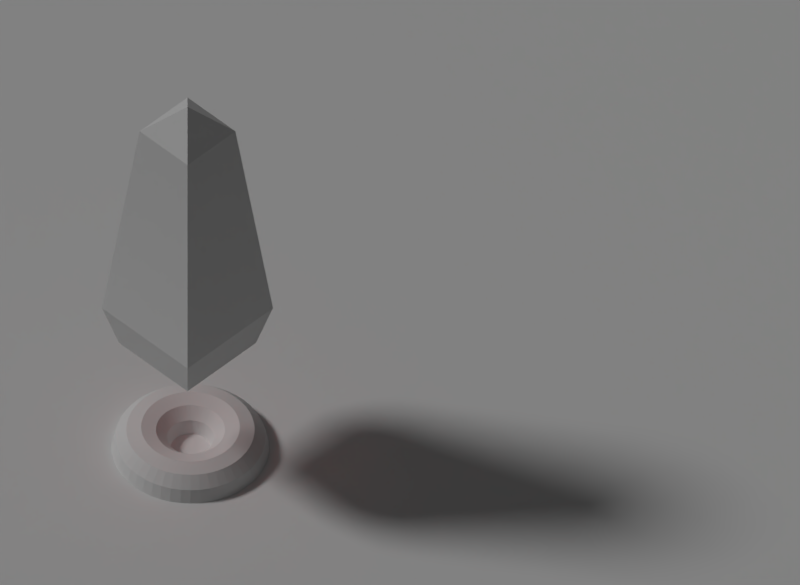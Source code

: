 # Source: obelisk.blend  (saved by Blender 2.78.0; exported with 4.5.12 LTS)
import bpy
from mathutils import Matrix  # noqa: F401  (used for matrix-valued properties, if any)

bpy.ops.wm.read_factory_settings(use_empty=True)
scene = bpy.context.scene
scene.name = 'Scene'

# ---- collections
col_collection_1 = bpy.data.collections.new('Collection 1'); scene.collection.children.link(col_collection_1)

# ---- materials (node trees are filled in below, after node groups)
mat_material_001 = bpy.data.materials.new('Material.001')
mat_material_001.alpha_threshold = 0.0
mat_material_001.use_transparent_shadow = False
mat_material_001.roughness = 0.5

# ---- material node trees

# ---- world
world_world = bpy.data.worlds.new('World'); scene.world = world_world
world_world.color = (0.05088, 0.05088, 0.05088)
world_world.use_sun_shadow = False
world_world.sun_shadow_jitter_overblur = 0.0
world_world.cycles.sampling_method = 'MANUAL'

# ---- cameras
cam_camera = bpy.data.cameras.new('Camera')
cam_camera.type = 'ORTHO'
cam_camera.clip_end = 100.0
cam_camera.lens = 35.0
cam_camera.sensor_width = 32.0
cam_camera.sensor_height = 18.0
cam_camera.ortho_scale = 8.1
cam_camera.dof.focus_distance = 0.0
cam_camera.dof.aperture_fstop = 128.0

# ---- lights
light_sun = bpy.data.lights.new('Sun', 'SUN')
light_sun.transmission_factor = 0.0
light_sun.angle = 0.1993
light_sun.energy = 1.0
light_sun.shadow_buffer_clip_start = 0.5
light_sun.shadow_soft_size = 0.1
light_sun.shadow_cascade_max_distance = 1000.0
light_spot = bpy.data.lights.new('Spot', 'SPOT')
light_spot.color = (1.0, 0.001919, 0.0)
light_spot.transmission_factor = 0.0
light_spot.energy = 100.0
light_spot.shadow_buffer_clip_start = 0.5
light_spot.shadow_soft_size = 0.1
light_spot.shadow_maximum_resolution = 0.006
light_spot.use_absolute_resolution = True

# ---- meshes
me_plane = bpy.data.meshes.new('Plane')
me_plane.from_pydata([(-1.0, -1.0, 0.0), (1.0, -1.0, 0.0), (-1.0, 1.0, 0.0), (1.0, 1.0, 0.0)], [], [(0, 1, 3, 2)])
me_plane.materials.append(mat_material_001)
me_plane.use_remesh_preserve_volume = False
me_plane.use_remesh_preserve_attributes = False
me_plane.use_mirror_vertex_groups = False
me_plane.update()
me_torus = bpy.data.meshes.new('Torus')
me_torus.from_pydata([(0.8, 0.0, 0.0), (0.7598, 0.0, 0.15), (0.65, 0.0, 0.2598), (0.5, 0.0, 0.3), (0.35, 0.0, 0.2598), (0.2402, 0.0, 0.15), (0.2, 0.0, 3.674e-17), (0.7932, 0.1044, 0.0), (0.7533, 0.09917, 0.15), (0.6444, 0.08484, 0.2598), (0.4957, 0.06526, 0.3), (0.347, 0.04568, 0.2598), (0.2381, 0.03135, 0.15), (0.1983, 0.02611, 3.674e-17), (0.7727, 0.2071, 0.0), (0.7339, 0.1967, 0.15), (0.6279, 0.1682, 0.2598), (0.483, 0.1294, 0.3), (0.3381, 0.09059, 0.2598), (0.232, 0.06217, 0.15), (0.1932, 0.05176, 3.674e-17), (0.7391, 0.3061, 0.0), (0.702, 0.2908, 0.15), (0.6005, 0.2487, 0.2598), (0.4619, 0.1913, 0.3), (0.3234, 0.1339, 0.2598), (0.2219, 0.09192, 0.15), (0.1848, 0.07654, 3.674e-17), (0.6928, 0.4, 0.0), (0.658, 0.3799, 0.15), (0.5629, 0.325, 0.2598), (0.433, 0.25, 0.3), (0.3031, 0.175, 0.2598), (0.208, 0.1201, 0.15), (0.1732, 0.1, 3.674e-17), (0.6347, 0.487, 0.0), (0.6028, 0.4625, 0.15), (0.5157, 0.3957, 0.2598), (0.3967, 0.3044, 0.3), (0.2777, 0.2131, 0.2598), (0.1906, 0.1462, 0.15), (0.1587, 0.1218, 3.674e-17), (0.5657, 0.5657, 0.0), (0.5373, 0.5373, 0.15), (0.4596, 0.4596, 0.2598), (0.3536, 0.3536, 0.3), (0.2475, 0.2475, 0.2598), (0.1698, 0.1698, 0.15), (0.1414, 0.1414, 3.674e-17), (0.487, 0.6347, 0.0), (0.4625, 0.6028, 0.15), (0.3957, 0.5157, 0.2598), (0.3044, 0.3967, 0.3), (0.2131, 0.2777, 0.2598), (0.1462, 0.1906, 0.15), (0.1218, 0.1587, 3.674e-17), (0.4, 0.6928, 0.0), (0.3799, 0.658, 0.15), (0.325, 0.5629, 0.2598), (0.25, 0.433, 0.3), (0.175, 0.3031, 0.2598), (0.1201, 0.208, 0.15), (0.1, 0.1732, 3.674e-17), (0.3061, 0.7391, 0.0), (0.2908, 0.702, 0.15), (0.2487, 0.6005, 0.2598), (0.1913, 0.4619, 0.3), (0.1339, 0.3234, 0.2598), (0.09192, 0.2219, 0.15), (0.07654, 0.1848, 3.674e-17), (0.2071, 0.7727, 0.0), (0.1967, 0.7339, 0.15), (0.1682, 0.6279, 0.2598), (0.1294, 0.483, 0.3), (0.09059, 0.3381, 0.2598), (0.06217, 0.232, 0.15), (0.05176, 0.1932, 3.674e-17), (0.1044, 0.7932, 0.0), (0.09917, 0.7533, 0.15), (0.08484, 0.6444, 0.2598), (0.06526, 0.4957, 0.3), (0.04568, 0.347, 0.2598), (0.03135, 0.2381, 0.15), (0.02611, 0.1983, 3.674e-17), (2.98e-08, 0.8, 0.0), (8.941e-08, 0.7598, 0.15), (8.941e-08, 0.65, 0.2598), (4.47e-08, 0.5, 0.3), (1.49e-08, 0.35, 0.2598), (2.235e-08, 0.2402, 0.15), (1.49e-08, 0.2, 3.674e-17), (-0.1044, 0.7932, 0.0), (-0.09917, 0.7533, 0.15), (-0.08484, 0.6444, 0.2598), (-0.06526, 0.4957, 0.3), (-0.04568, 0.347, 0.2598), (-0.03135, 0.2381, 0.15), (-0.02611, 0.1983, 3.674e-17), (-0.2071, 0.7727, 0.0), (-0.1967, 0.7339, 0.15), (-0.1682, 0.6279, 0.2598), (-0.1294, 0.483, 0.3), (-0.09059, 0.3381, 0.2598), (-0.06217, 0.232, 0.15), (-0.05176, 0.1932, 3.674e-17), (-0.3061, 0.7391, 0.0), (-0.2908, 0.702, 0.15), (-0.2487, 0.6005, 0.2598), (-0.1913, 0.4619, 0.3), (-0.1339, 0.3234, 0.2598), (-0.09192, 0.2219, 0.15), (-0.07654, 0.1848, 3.674e-17), (-0.4, 0.6928, 0.0), (-0.3799, 0.658, 0.15), (-0.325, 0.5629, 0.2598), (-0.25, 0.433, 0.3), (-0.175, 0.3031, 0.2598), (-0.1201, 0.208, 0.15), (-0.1, 0.1732, 3.674e-17), (-0.487, 0.6347, 0.0), (-0.4625, 0.6028, 0.15), (-0.3957, 0.5157, 0.2598), (-0.3044, 0.3967, 0.3), (-0.2131, 0.2777, 0.2598), (-0.1462, 0.1906, 0.15), (-0.1218, 0.1587, 3.674e-17), (-0.5657, 0.5657, 0.0), (-0.5373, 0.5373, 0.15), (-0.4596, 0.4596, 0.2598), (-0.3536, 0.3536, 0.3), (-0.2475, 0.2475, 0.2598), (-0.1698, 0.1698, 0.15), (-0.1414, 0.1414, 3.674e-17), (-0.6347, 0.487, 0.0), (-0.6028, 0.4625, 0.15), (-0.5157, 0.3957, 0.2598), (-0.3967, 0.3044, 0.3), (-0.2777, 0.2131, 0.2598), (-0.1906, 0.1462, 0.15), (-0.1587, 0.1218, 3.674e-17), (-0.6928, 0.4, 0.0), (-0.658, 0.3799, 0.15), (-0.5629, 0.325, 0.2598), (-0.433, 0.25, 0.3), (-0.3031, 0.175, 0.2598), (-0.208, 0.1201, 0.15), (-0.1732, 0.1, 3.674e-17), (-0.7391, 0.3061, 0.0), (-0.702, 0.2908, 0.15), (-0.6005, 0.2487, 0.2598), (-0.4619, 0.1913, 0.3), (-0.3234, 0.1339, 0.2598), (-0.2219, 0.09192, 0.15), (-0.1848, 0.07654, 3.674e-17), (-0.7727, 0.2071, 0.0), (-0.7339, 0.1967, 0.15), (-0.6279, 0.1682, 0.2598), (-0.483, 0.1294, 0.3), (-0.3381, 0.09059, 0.2598), (-0.232, 0.06217, 0.15), (-0.1932, 0.05176, 3.674e-17), (-0.7932, 0.1044, 0.0), (-0.7533, 0.09917, 0.15), (-0.6444, 0.08484, 0.2598), (-0.4957, 0.06526, 0.3), (-0.347, 0.04568, 0.2598), (-0.2381, 0.03135, 0.15), (-0.1983, 0.02611, 3.674e-17), (-0.8, 6.994e-08, 0.0), (-0.7598, 6.642e-08, 0.15), (-0.65, 5.682e-08, 0.2598), (-0.5, 4.371e-08, 0.3), (-0.35, 3.06e-08, 0.2598), (-0.2402, 2.1e-08, 0.15), (-0.2, 1.748e-08, 3.674e-17), (-0.7932, -0.1044, 0.0), (-0.7533, -0.09917, 0.15), (-0.6444, -0.08484, 0.2598), (-0.4957, -0.06526, 0.3), (-0.347, -0.04568, 0.2598), (-0.2381, -0.03135, 0.15), (-0.1983, -0.02611, 3.674e-17), (-0.7727, -0.2071, 0.0), (-0.7339, -0.1967, 0.15), (-0.6279, -0.1682, 0.2598), (-0.483, -0.1294, 0.3), (-0.3381, -0.09059, 0.2598), (-0.232, -0.06217, 0.15), (-0.1932, -0.05176, 3.674e-17), (-0.7391, -0.3061, 0.0), (-0.702, -0.2908, 0.15), (-0.6005, -0.2487, 0.2598), (-0.4619, -0.1913, 0.3), (-0.3234, -0.1339, 0.2598), (-0.2219, -0.09192, 0.15), (-0.1848, -0.07654, 3.674e-17), (-0.6928, -0.4, 0.0), (-0.658, -0.3799, 0.15), (-0.5629, -0.325, 0.2598), (-0.433, -0.25, 0.3), (-0.3031, -0.175, 0.2598), (-0.208, -0.1201, 0.15), (-0.1732, -0.1, 3.674e-17), (-0.6347, -0.487, 0.0), (-0.6028, -0.4625, 0.15), (-0.5157, -0.3957, 0.2598), (-0.3967, -0.3044, 0.3), (-0.2777, -0.2131, 0.2598), (-0.1906, -0.1462, 0.15), (-0.1587, -0.1218, 3.674e-17), (-0.5657, -0.5657, 0.0), (-0.5373, -0.5373, 0.15), (-0.4596, -0.4596, 0.2598), (-0.3536, -0.3536, 0.3), (-0.2475, -0.2475, 0.2598), (-0.1698, -0.1698, 0.15), (-0.1414, -0.1414, 3.674e-17), (-0.487, -0.6347, 0.0), (-0.4625, -0.6028, 0.15), (-0.3957, -0.5157, 0.2598), (-0.3044, -0.3967, 0.3), (-0.2131, -0.2777, 0.2598), (-0.1462, -0.1906, 0.15), (-0.1218, -0.1587, 3.674e-17), (-0.4, -0.6928, 0.0), (-0.3799, -0.658, 0.15), (-0.325, -0.5629, 0.2598), (-0.25, -0.433, 0.3), (-0.175, -0.3031, 0.2598), (-0.1201, -0.208, 0.15), (-0.1, -0.1732, 3.674e-17), (-0.3061, -0.7391, 0.0), (-0.2908, -0.702, 0.15), (-0.2487, -0.6005, 0.2598), (-0.1913, -0.4619, 0.3), (-0.1339, -0.3234, 0.2598), (-0.09192, -0.2219, 0.15), (-0.07654, -0.1848, 3.674e-17), (-0.2071, -0.7727, 0.0), (-0.1967, -0.7339, 0.15), (-0.1682, -0.6279, 0.2598), (-0.1294, -0.483, 0.3), (-0.09059, -0.3381, 0.2598), (-0.06217, -0.232, 0.15), (-0.05176, -0.1932, 3.674e-17), (-0.1044, -0.7932, 0.0), (-0.09918, -0.7533, 0.15), (-0.08484, -0.6444, 0.2598), (-0.06526, -0.4957, 0.3), (-0.04568, -0.347, 0.2598), (-0.03135, -0.2381, 0.15), (-0.02611, -0.1983, 3.674e-17), (2.98e-08, -0.8, 0.0), (8.941e-08, -0.7598, 0.15), (8.941e-08, -0.65, 0.2598), (4.47e-08, -0.5, 0.3), (1.49e-08, -0.35, 0.2598), (2.235e-08, -0.2402, 0.15), (1.49e-08, -0.2, 3.674e-17), (0.1044, -0.7932, 0.0), (0.09917, -0.7533, 0.15), (0.08484, -0.6444, 0.2598), (0.06526, -0.4957, 0.3), (0.04568, -0.347, 0.2598), (0.03135, -0.2381, 0.15), (0.02611, -0.1983, 3.674e-17), (0.2071, -0.7727, 0.0), (0.1967, -0.7339, 0.15), (0.1682, -0.6279, 0.2598), (0.1294, -0.483, 0.3), (0.09059, -0.3381, 0.2598), (0.06217, -0.232, 0.15), (0.05176, -0.1932, 3.674e-17), (0.3061, -0.7391, 0.0), (0.2908, -0.702, 0.15), (0.2487, -0.6005, 0.2598), (0.1913, -0.4619, 0.3), (0.1339, -0.3234, 0.2598), (0.09192, -0.2219, 0.15), (0.07654, -0.1848, 3.674e-17), (0.4, -0.6928, 0.0), (0.3799, -0.658, 0.15), (0.325, -0.5629, 0.2598), (0.25, -0.433, 0.3), (0.175, -0.3031, 0.2598), (0.1201, -0.208, 0.15), (0.1, -0.1732, 3.674e-17), (0.487, -0.6347, 0.0), (0.4625, -0.6028, 0.15), (0.3957, -0.5157, 0.2598), (0.3044, -0.3967, 0.3), (0.2131, -0.2777, 0.2598), (0.1462, -0.1906, 0.15), (0.1218, -0.1587, 3.674e-17), (0.5657, -0.5657, 0.0), (0.5373, -0.5373, 0.15), (0.4596, -0.4596, 0.2598), (0.3536, -0.3536, 0.3), (0.2475, -0.2475, 0.2598), (0.1698, -0.1698, 0.15), (0.1414, -0.1414, 3.674e-17), (0.6347, -0.487, 0.0), (0.6028, -0.4625, 0.15), (0.5157, -0.3957, 0.2598), (0.3967, -0.3044, 0.3), (0.2777, -0.2131, 0.2598), (0.1906, -0.1462, 0.15), (0.1587, -0.1218, 3.674e-17), (0.6928, -0.4, 0.0), (0.658, -0.3799, 0.15), (0.5629, -0.325, 0.2598), (0.433, -0.25, 0.3), (0.3031, -0.175, 0.2598), (0.208, -0.1201, 0.15), (0.1732, -0.1, 3.674e-17), (0.7391, -0.3061, 0.0), (0.702, -0.2908, 0.15), (0.6005, -0.2487, 0.2598), (0.4619, -0.1913, 0.3), (0.3234, -0.1339, 0.2598), (0.2219, -0.09192, 0.15), (0.1848, -0.07654, 3.674e-17), (0.7727, -0.2071, 0.0), (0.7339, -0.1967, 0.15), (0.6279, -0.1682, 0.2598), (0.483, -0.1294, 0.3), (0.3381, -0.09059, 0.2598), (0.232, -0.06217, 0.15), (0.1932, -0.05176, 3.674e-17), (0.7932, -0.1044, 0.0), (0.7533, -0.09917, 0.15), (0.6444, -0.08484, 0.2598), (0.4957, -0.06526, 0.3), (0.347, -0.04568, 0.2598), (0.2381, -0.03135, 0.15), (0.1983, -0.02611, 3.674e-17)], [], [(0, 7, 8, 1), (1, 8, 9, 2), (2, 9, 10, 3), (3, 10, 11, 4), (4, 11, 12, 5), (5, 12, 13, 6), (7, 14, 15, 8), (8, 15, 16, 9), (9, 16, 17, 10), (10, 17, 18, 11), (11, 18, 19, 12), (12, 19, 20, 13), (14, 21, 22, 15), (15, 22, 23, 16), (16, 23, 24, 17), (17, 24, 25, 18), (18, 25, 26, 19), (19, 26, 27, 20), (21, 28, 29, 22), (22, 29, 30, 23), (23, 30, 31, 24), (24, 31, 32, 25), (25, 32, 33, 26), (26, 33, 34, 27), (28, 35, 36, 29), (29, 36, 37, 30), (30, 37, 38, 31), (31, 38, 39, 32), (32, 39, 40, 33), (33, 40, 41, 34), (35, 42, 43, 36), (36, 43, 44, 37), (37, 44, 45, 38), (38, 45, 46, 39), (39, 46, 47, 40), (40, 47, 48, 41), (42, 49, 50, 43), (43, 50, 51, 44), (44, 51, 52, 45), (45, 52, 53, 46), (46, 53, 54, 47), (47, 54, 55, 48), (49, 56, 57, 50), (50, 57, 58, 51), (51, 58, 59, 52), (52, 59, 60, 53), (53, 60, 61, 54), (54, 61, 62, 55), (56, 63, 64, 57), (57, 64, 65, 58), (58, 65, 66, 59), (59, 66, 67, 60), (60, 67, 68, 61), (61, 68, 69, 62), (63, 70, 71, 64), (64, 71, 72, 65), (65, 72, 73, 66), (66, 73, 74, 67), (67, 74, 75, 68), (68, 75, 76, 69), (70, 77, 78, 71), (71, 78, 79, 72), (72, 79, 80, 73), (73, 80, 81, 74), (74, 81, 82, 75), (75, 82, 83, 76), (77, 84, 85, 78), (78, 85, 86, 79), (79, 86, 87, 80), (80, 87, 88, 81), (81, 88, 89, 82), (82, 89, 90, 83), (84, 91, 92, 85), (85, 92, 93, 86), (86, 93, 94, 87), (87, 94, 95, 88), (88, 95, 96, 89), (89, 96, 97, 90), (91, 98, 99, 92), (92, 99, 100, 93), (93, 100, 101, 94), (94, 101, 102, 95), (95, 102, 103, 96), (96, 103, 104, 97), (98, 105, 106, 99), (99, 106, 107, 100), (100, 107, 108, 101), (101, 108, 109, 102), (102, 109, 110, 103), (103, 110, 111, 104), (105, 112, 113, 106), (106, 113, 114, 107), (107, 114, 115, 108), (108, 115, 116, 109), (109, 116, 117, 110), (110, 117, 118, 111), (112, 119, 120, 113), (113, 120, 121, 114), (114, 121, 122, 115), (115, 122, 123, 116), (116, 123, 124, 117), (117, 124, 125, 118), (119, 126, 127, 120), (120, 127, 128, 121), (121, 128, 129, 122), (122, 129, 130, 123), (123, 130, 131, 124), (124, 131, 132, 125), (126, 133, 134, 127), (127, 134, 135, 128), (128, 135, 136, 129), (129, 136, 137, 130), (130, 137, 138, 131), (131, 138, 139, 132), (133, 140, 141, 134), (134, 141, 142, 135), (135, 142, 143, 136), (136, 143, 144, 137), (137, 144, 145, 138), (138, 145, 146, 139), (140, 147, 148, 141), (141, 148, 149, 142), (142, 149, 150, 143), (143, 150, 151, 144), (144, 151, 152, 145), (145, 152, 153, 146), (147, 154, 155, 148), (148, 155, 156, 149), (149, 156, 157, 150), (150, 157, 158, 151), (151, 158, 159, 152), (152, 159, 160, 153), (154, 161, 162, 155), (155, 162, 163, 156), (156, 163, 164, 157), (157, 164, 165, 158), (158, 165, 166, 159), (159, 166, 167, 160), (161, 168, 169, 162), (162, 169, 170, 163), (163, 170, 171, 164), (164, 171, 172, 165), (165, 172, 173, 166), (166, 173, 174, 167), (168, 175, 176, 169), (169, 176, 177, 170), (170, 177, 178, 171), (171, 178, 179, 172), (172, 179, 180, 173), (173, 180, 181, 174), (259, 252, 245, 238, 231, 224, 217, 216, 223, 230, 237, 244, 251, 258, 265, 272, 279, 286, 293, 300, 307, 314, 321, 328, 335, 6, 13, 20, 27, 34, 41, 48, 55, 62, 69, 76, 83, 90, 97, 104, 111, 118, 125, 132, 139, 146, 153, 160, 167, 174, 181, 196, 189, 182, 175, 168, 161, 154, 147, 140, 133, 126, 119, 112, 105, 98, 91, 84, 77, 70, 63, 56, 49, 42, 35, 28, 21, 14, 7, 0, 329, 322, 315, 308, 301, 294, 287, 280, 273, 266), (175, 182, 183, 176), (176, 183, 184, 177), (177, 184, 185, 178), (178, 185, 186, 179), (179, 186, 187, 180), (180, 187, 188, 181), (182, 189, 190, 183), (183, 190, 191, 184), (184, 191, 192, 185), (185, 192, 193, 186), (186, 193, 194, 187), (187, 194, 195, 188), (189, 196, 197, 190), (190, 197, 198, 191), (191, 198, 199, 192), (192, 199, 200, 193), (193, 200, 201, 194), (194, 201, 202, 195), (196, 203, 204, 197), (197, 204, 205, 198), (198, 205, 206, 199), (199, 206, 207, 200), (200, 207, 208, 201), (201, 208, 209, 202), (203, 210, 211, 204), (204, 211, 212, 205), (205, 212, 213, 206), (206, 213, 214, 207), (207, 214, 215, 208), (208, 215, 216, 209), (181, 188, 195, 202, 209, 216, 217, 210, 203, 196), (210, 217, 218, 211), (211, 218, 219, 212), (212, 219, 220, 213), (213, 220, 221, 214), (214, 221, 222, 215), (215, 222, 223, 216), (217, 224, 225, 218), (218, 225, 226, 219), (219, 226, 227, 220), (220, 227, 228, 221), (221, 228, 229, 222), (222, 229, 230, 223), (224, 231, 232, 225), (225, 232, 233, 226), (226, 233, 234, 227), (227, 234, 235, 228), (228, 235, 236, 229), (229, 236, 237, 230), (231, 238, 239, 232), (232, 239, 240, 233), (233, 240, 241, 234), (234, 241, 242, 235), (235, 242, 243, 236), (236, 243, 244, 237), (238, 245, 246, 239), (239, 246, 247, 240), (240, 247, 248, 241), (241, 248, 249, 242), (242, 249, 250, 243), (243, 250, 251, 244), (245, 252, 253, 246), (246, 253, 254, 247), (247, 254, 255, 248), (248, 255, 256, 249), (249, 256, 257, 250), (250, 257, 258, 251), (252, 259, 260, 253), (253, 260, 261, 254), (254, 261, 262, 255), (255, 262, 263, 256), (256, 263, 264, 257), (257, 264, 265, 258), (259, 266, 267, 260), (260, 267, 268, 261), (261, 268, 269, 262), (262, 269, 270, 263), (263, 270, 271, 264), (264, 271, 272, 265), (266, 273, 274, 267), (267, 274, 275, 268), (268, 275, 276, 269), (269, 276, 277, 270), (270, 277, 278, 271), (271, 278, 279, 272), (273, 280, 281, 274), (274, 281, 282, 275), (275, 282, 283, 276), (276, 283, 284, 277), (277, 284, 285, 278), (278, 285, 286, 279), (280, 287, 288, 281), (281, 288, 289, 282), (282, 289, 290, 283), (283, 290, 291, 284), (284, 291, 292, 285), (285, 292, 293, 286), (287, 294, 295, 288), (288, 295, 296, 289), (289, 296, 297, 290), (290, 297, 298, 291), (291, 298, 299, 292), (292, 299, 300, 293), (294, 301, 302, 295), (295, 302, 303, 296), (296, 303, 304, 297), (297, 304, 305, 298), (298, 305, 306, 299), (299, 306, 307, 300), (301, 308, 309, 302), (302, 309, 310, 303), (303, 310, 311, 304), (304, 311, 312, 305), (305, 312, 313, 306), (306, 313, 314, 307), (308, 315, 316, 309), (309, 316, 317, 310), (310, 317, 318, 311), (311, 318, 319, 312), (312, 319, 320, 313), (313, 320, 321, 314), (315, 322, 323, 316), (316, 323, 324, 317), (317, 324, 325, 318), (318, 325, 326, 319), (319, 326, 327, 320), (320, 327, 328, 321), (322, 329, 330, 323), (323, 330, 331, 324), (324, 331, 332, 325), (325, 332, 333, 326), (326, 333, 334, 327), (327, 334, 335, 328), (329, 0, 1, 330), (330, 1, 2, 331), (331, 2, 3, 332), (332, 3, 4, 333), (333, 4, 5, 334), (334, 5, 6, 335)])
me_torus.use_remesh_preserve_volume = False
me_torus.use_remesh_preserve_attributes = False
me_torus.use_mirror_vertex_groups = False
me_torus.update()
me_sphere = bpy.data.meshes.new('Sphere')
me_sphere.from_pydata([(-0.03, 0.6928, -0.5), (0.455, -9.638e-08, 2.53), (0.6628, -1.108e-07, -0.5), (-0.03, -0.485, 2.53), (-0.03, -0.6928, -0.5), (-0.03, -7.908e-08, 2.88), (-0.515, -1.159e-08, 2.53), (-0.7228, 1.03e-08, -0.5), (-0.03, -8.742e-08, -1.0), (-0.03, 0.485, 2.53), (0.836, -1.253e-07, -8.941e-08), (-0.03, -0.866, -1.49e-07), (-0.896, 2.614e-08, -1.788e-07), (-0.03, 0.866, -2.086e-07)], [], [(8, 0, 2), (13, 9, 1, 10), (9, 5, 1), (8, 2, 4), (10, 1, 3, 11), (1, 5, 3), (8, 4, 7), (11, 3, 6, 12), (3, 5, 6), (8, 7, 0), (12, 6, 9, 13), (6, 5, 9), (7, 12, 13, 0), (4, 11, 12, 7), (2, 10, 11, 4), (0, 13, 10, 2)])
me_sphere.use_remesh_preserve_volume = False
me_sphere.use_remesh_preserve_attributes = False
me_sphere.use_mirror_vertex_groups = False
me_sphere.update()

# ---- objects
ob_sun = bpy.data.objects.new('Sun', light_sun)
ob_plane = bpy.data.objects.new('Plane', me_plane)
ob_spot = bpy.data.objects.new('Spot', light_spot)
ob_base = bpy.data.objects.new('Base', me_torus)
ob_obelisk = bpy.data.objects.new('Obelisk', me_sphere)
ob_camera = bpy.data.objects.new('Camera', cam_camera)

# ---- transforms, parenting, visibility, modifiers, constraints
ob_sun.location = (-5.0, -2.0, 6.0)
ob_sun.rotation_euler = (0.8029, -0.0, 5.306)
ob_sun.lineart.crease_threshold = 0.0
ob_plane.location = (0.0, 0.0, 0.0)
ob_plane.scale = (10.0, 10.0, 10.0)
ob_plane.lineart.crease_threshold = 0.0
ob_spot.location = (0.0, 0.0, 0.0)
ob_spot.rotation_euler = (0.0, -3.142, 0.0)
ob_spot.lineart.crease_threshold = 0.0
ob_base.location = (0.0, 0.0, 0.0)
ob_base.lineart.crease_threshold = 0.0
ob_obelisk.location = (0.0, 0.0, 2.0)
ob_obelisk.rotation_euler = (0.0, 0.0, 0.7854)
ob_obelisk.lineart.crease_threshold = 0.0
ob_camera.location = (7.0, -4.0, 10.0)
ob_camera.rotation_euler = (0.7854, 0.0, 0.7854)
ob_camera.lock_rotations_4d = False
ob_camera.empty_display_type = 'ARROWS'
ob_camera.color = (0.0, 0.0, 0.0, 0.0)
ob_camera.display_type = 'WIRE'
ob_camera.lineart.crease_threshold = 0.0

# ---- collection membership
col_collection_1.objects.link(ob_sun)
col_collection_1.objects.link(ob_plane)
col_collection_1.objects.link(ob_spot)
col_collection_1.objects.link(ob_base)
col_collection_1.objects.link(ob_obelisk)
col_collection_1.objects.link(ob_camera)

# ---- scene / render settings (as saved in the file)
scene.camera = ob_camera
scene.frame_start = 1; scene.frame_end = 32; scene.frame_set(0)
scene.render.engine = 'BLENDER_EEVEE_NEXT'
scene.render.resolution_x = 246
scene.render.resolution_y = 180
scene.render.resolution_percentage = 50
scene.render.dither_intensity = 0.0
scene.render.film_transparent = True
scene.cycles.use_denoising = False
scene.cycles.samples = 128
scene.cycles.sampling_pattern = 'TABULATED_SOBOL'
scene.cycles.light_sampling_threshold = 0.0
scene.cycles.use_adaptive_sampling = False
scene.cycles.use_light_tree = False
scene.cycles.blur_glossy = 0.0
scene.cycles.sample_clamp_indirect = 0.0
scene.view_settings.view_transform = 'Standard'
bpy.context.view_layer.update()
